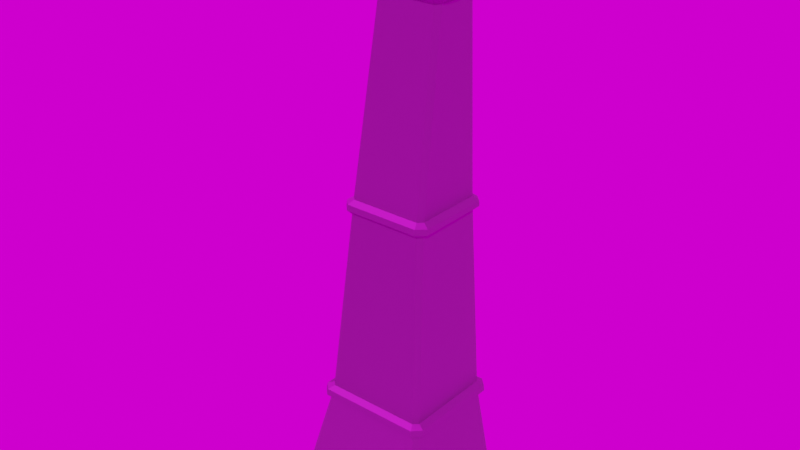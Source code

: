 # Source: Stones_Pilar_01.blend  (saved by Blender 2.92.15; exported with 4.5.12 LTS)
import bpy
from mathutils import Matrix  # noqa: F401  (used for matrix-valued properties, if any)

bpy.ops.wm.read_factory_settings(use_empty=True)
scene = bpy.context.scene
scene.name = 'Scene'

# ---- collections
col_collection = bpy.data.collections.new('Collection'); scene.collection.children.link(col_collection)

# ---- images (referenced by path relative to the original .blend; pixels are not part of the script)
import os
ASSET_DIR = os.environ.get("B2B_ASSET_DIR", "")  # directory of the original .blend (textures are referenced by path, not embedded)
HERE = os.path.dirname(os.path.abspath(__file__))  # packed textures are extracted next to this script under _unpacked/

def load_image(name, relpath, width, height, colorspace="sRGB"):
    """Load a texture the original file referenced (path relative to the .blend, or extracted next to this script)."""
    p = next((c for c in (os.path.join(HERE, relpath), os.path.join(ASSET_DIR, relpath)) if relpath and os.path.exists(c)), "")
    if p:
        img = bpy.data.images.load(p, check_existing=True)
        img.name = name
    else:  # same state as the original file: an image datablock whose file is absent (Cycles renders it pink)
        img = bpy.data.images.new(name, width, height)
        img.source = "FILE"
        img.filepath = "//" + (relpath or name)
    img.colorspace_settings.name = colorspace
    return img
img_material_base_color_png = load_image('Material_Base_Color.png', 'Material_Base_Color.png', 1024, 1024, 'sRGB')
img_untitled = load_image('Untitled', '[Normal]Stone Pilar 01.png', 1024, 1024, 'sRGB')
img_material_roughness_png = load_image('Material_Roughness.png', 'Material_Roughness.png', 1024, 1024, 'sRGB')
img_table_mountain_1_4k_hdr = load_image('table_mountain_1_4k.hdr', 'table_mountain_1_4k.hdr', 1024, 1024, 'Linear Rec.709')

# ---- materials (node trees are filled in below, after node groups)
mat_material = bpy.data.materials.new('Material')
mat_material.use_transparent_shadow = False

# ---- material node trees
mat_material.use_nodes = True; mat_material.node_tree.nodes.clear()
_N = mat_material.node_tree.nodes; _L = mat_material.node_tree.links
n0 = _N.new('ShaderNodeBsdfPrincipled'); n0.name = 'Principled BSDF'; n0.location = (120, 300)
n0.distribution = 'GGX'
n0.subsurface_method = 'BURLEY'
n0.inputs[3].default_value = 1.45
n0.inputs[27].default_value = (0.0, 0.0, 0.0, 1.0)
n0.inputs[28].default_value = 1.0
n1 = _N.new('ShaderNodeOutputMaterial'); n1.name = 'Material Output'; n1.location = (410, 300)
n2 = _N.new('ShaderNodeTexImage'); n2.name = 'Image Texture.001'; n2.location = (-469, 337)
n2.image = img_material_base_color_png
n3 = _N.new('ShaderNodeTexImage'); n3.name = 'Image Texture'; n3.location = (-518, -204)
n3.image = img_untitled
n4 = _N.new('ShaderNodeNormalMap'); n4.name = 'Normal Map'; n4.location = (-179, -178)
n4.inputs[0].default_value = 10.0
n5 = _N.new('ShaderNodeValToRGB'); n5.name = 'ColorRamp'; n5.location = (-193, 82)
while len(n5.color_ramp.elements) > 1: n5.color_ramp.elements.remove(n5.color_ramp.elements[-1])
n5.color_ramp.elements[0].position = 0.0; n5.color_ramp.elements[0].color = (0.0, 0.0, 0.0, 1.0)
_e = n5.color_ramp.elements.new(0.3636); _e.color = (1.0, 1.0, 1.0, 1.0)
n6 = _N.new('ShaderNodeTexImage'); n6.name = 'Image Texture.002'; n6.location = (-513, 66)
n6.image = img_material_roughness_png
_L.new(n0.outputs[0], n1.inputs[0])
_L.new(n3.outputs[0], n4.inputs[1])
_L.new(n4.outputs[0], n0.inputs[5])
_L.new(n2.outputs[0], n0.inputs[0])
_L.new(n6.outputs[0], n5.inputs[0])
_L.new(n5.outputs[0], n0.inputs[2])
n1.is_active_output = True

# ---- world
world_world = bpy.data.worlds.new('World'); scene.world = world_world
world_world.use_nodes = True; world_world.node_tree.nodes.clear()
_N = world_world.node_tree.nodes; _L = world_world.node_tree.links
n0 = _N.new('ShaderNodeOutputWorld'); n0.name = 'World Output'; n0.location = (300, 300)
n1 = _N.new('ShaderNodeTexEnvironment'); n1.name = 'Environment Texture'; n1.location = (-89, 290)
n1.image = img_table_mountain_1_4k_hdr
_L.new(n1.outputs[0], n0.inputs[0])
n0.is_active_output = True
world_world.color = (0.3424, 0.3405, 0.2365)
world_world.use_sun_shadow = False
world_world.sun_shadow_jitter_overblur = 0.0

# ---- meshes
me_cube_003 = bpy.data.meshes.new('Cube.003')
me_cube_003.from_pydata([(-1.458, -1.553, -1.278), (-1.553, -1.457, -1.278), (-1.553, 0.8381, -1.278), (-1.458, 0.9327, -1.278), (1.553, -1.457, -1.278), (1.458, -1.553, -1.278), (1.458, 0.9327, -1.278), (1.553, 0.8381, -1.278), (-0.5181, 0.485, 10.51), (-0.4228, 0.3883, 10.51), (-0.4228, 0.9326, 10.51), (-0.5181, 0.838, 10.51), (0.5181, 0.838, 10.51), (0.4228, 0.9326, 10.51), (0.4228, 0.3883, 10.51), (0.5181, 0.485, 10.51), (-1.02, -1.115, 0.7973), (-0.9808, -1.071, 1.083), (-1.063, -1.222, 0.9011), (-1.046, -1.202, 1.029), (-1.076, -0.975, 1.083), (-1.115, -1.019, 0.7972), (-1.208, -1.039, 1.028), (-1.225, -1.058, 0.8993), (-1.115, 0.838, 0.797), (-1.076, 0.838, 1.083), (-1.226, 0.886, 0.8933), (-1.209, 0.8858, 1.02), (-0.9808, 0.9327, 1.083), (-1.02, 0.9327, 0.7968), (-1.047, 1.049, 1.009), (-1.064, 1.049, 0.8865), (1.115, -1.019, 0.7972), (1.076, -0.975, 1.083), (1.225, -1.058, 0.8993), (1.208, -1.039, 1.028), (0.9808, -1.071, 1.083), (1.02, -1.115, 0.7973), (1.046, -1.202, 1.029), (1.063, -1.222, 0.9011), (1.02, 0.9327, 0.7968), (0.9808, 0.9327, 1.083), (1.063, 1.049, 0.8865), (1.047, 1.049, 1.009), (1.076, 0.838, 1.083), (1.115, 0.838, 0.797), (1.209, 0.8858, 1.02), (1.226, 0.886, 0.8933), (-0.7418, -0.7119, 4.774), (-0.7271, -0.6756, 5.063), (-0.7871, -0.8139, 4.877), (-0.7811, -0.7992, 4.994), (-0.8223, -0.5791, 5.063), (-0.837, -0.6154, 4.774), (-0.9443, -0.6345, 4.99), (-0.9504, -0.6495, 4.871), (-0.837, 0.838, 4.774), (-0.8223, 0.838, 5.063), (-0.9485, 0.8865, 4.876), (-0.9436, 0.8865, 4.973), (-0.727, 0.9327, 5.063), (-0.7417, 0.9327, 4.774), (-0.78, 1.049, 4.969), (-0.7849, 1.049, 4.873), (0.7417, 0.9327, 4.774), (0.727, 0.9327, 5.063), (0.7849, 1.049, 4.873), (0.78, 1.049, 4.969), (0.8223, 0.838, 5.063), (0.837, 0.838, 4.774), (0.9436, 0.8865, 4.973), (0.9485, 0.8865, 4.876), (0.837, -0.6154, 4.774), (0.8223, -0.5791, 5.063), (0.9504, -0.6495, 4.871), (0.9443, -0.6345, 4.99), (0.7271, -0.6756, 5.063), (0.7418, -0.7119, 4.774), (0.7811, -0.7992, 4.994), (0.7871, -0.8139, 4.877), (-0.5893, -0.1016, 8.785), (-0.5833, -0.04922, 9.082), (-0.6278, -0.1893, 8.902), (-0.6204, -0.1647, 9.011), (-0.6809, 0.04978, 9.082), (-0.6845, -0.005042, 8.785), (-0.7842, -0.0003549, 9.002), (-0.7916, -0.02636, 8.89), (-0.6845, 0.838, 8.785), (-0.6808, 0.8475, 9.083), (-0.7921, 0.8866, 8.878), (-0.7841, 0.8866, 8.994), (-0.5832, 0.9444, 9.083), (-0.5892, 0.9326, 8.785), (-0.6202, 1.049, 8.99), (-0.6283, 1.049, 8.873), (0.5892, 0.9326, 8.785), (0.5832, 0.9444, 9.083), (0.6283, 1.049, 8.873), (0.6202, 1.049, 8.99), (0.6808, 0.8475, 9.083), (0.6845, 0.838, 8.785), (0.7841, 0.8866, 8.994), (0.7921, 0.8866, 8.878), (0.6845, -0.005042, 8.785), (0.6809, 0.04978, 9.082), (0.7916, -0.02636, 8.89), (0.7842, -0.0003548, 9.002), (0.5833, -0.04922, 9.082), (0.5893, -0.1016, 8.785), (0.6204, -0.1647, 9.011), (0.6278, -0.1893, 8.902), (-0.5588, -0.006419, 9.172), (-0.654, 0.09023, 9.172), (0.5588, -0.006419, 9.172), (-0.654, 0.838, 9.172), (-0.5587, 0.9326, 9.173), (0.5587, 0.9326, 9.173), (0.654, 0.838, 9.172), (0.654, 0.09023, 9.172), (-0.5981, 0.1101, 9.098), (-0.5981, 0.8025, 9.099), (-0.5116, 0.8883, 9.099), (0.5116, 0.8883, 9.099), (0.5981, 0.8025, 9.099), (0.5981, 0.1101, 9.098), (-0.5117, 0.02247, 9.098), (0.5117, 0.02247, 9.098), (-0.5036, 0.03479, 9.137), (0.5036, 0.03479, 9.137), (-0.589, 0.1215, 9.138), (-0.589, 0.7989, 9.138), (-0.5035, 0.8838, 9.138), (0.5035, 0.8838, 9.138), (0.589, 0.7989, 9.138), (0.589, 0.1215, 9.138)], [], [(1, 21, 24, 2), (33, 72, 77, 36), (37, 5, 4, 32), (61, 28, 25, 56), (25, 20, 53, 56), (5, 37, 16, 0), (109, 76, 73, 104), (41, 28, 61, 64), (69, 44, 41, 64), (57, 88, 93, 60), (12, 13, 10, 11, 8, 9, 14, 15), (122, 92, 89, 121), (57, 52, 85, 88), (101, 68, 65, 96), (115, 113, 8, 11), (117, 13, 12, 118), (127, 108, 105, 125), (17, 48, 53, 20), (3, 29, 40, 6), (49, 80, 85, 52), (7, 45, 32, 4), (17, 36, 77, 48), (29, 3, 2, 24), (33, 44, 69, 72), (45, 7, 6, 40), (65, 60, 93, 96), (73, 68, 101, 104), (112, 9, 8, 113), (49, 76, 109, 80), (119, 118, 12, 15), (112, 114, 14, 9), (117, 116, 10, 13), (2, 3, 6, 7, 4, 5, 0, 1), (17, 20, 22, 19), (19, 22, 23, 18), (18, 23, 21, 16), (25, 28, 30, 27), (27, 30, 31, 26), (26, 31, 29, 24), (41, 44, 46, 43), (43, 46, 47, 42), (42, 47, 45, 40), (33, 36, 38, 35), (35, 38, 39, 34), (34, 39, 37, 32), (49, 52, 54, 51), (51, 54, 55, 50), (50, 55, 53, 48), (57, 60, 62, 59), (59, 62, 63, 58), (58, 63, 61, 56), (73, 76, 78, 75), (75, 78, 79, 74), (74, 79, 77, 72), (65, 68, 70, 67), (67, 70, 71, 66), (66, 71, 69, 64), (89, 92, 94, 91), (91, 94, 95, 90), (90, 95, 93, 88), (97, 100, 102, 99), (99, 102, 103, 98), (98, 103, 101, 96), (105, 108, 110, 107), (107, 110, 111, 106), (106, 111, 109, 104), (81, 84, 86, 83), (83, 86, 87, 82), (82, 87, 85, 80), (20, 25, 27, 22), (22, 27, 26, 23), (23, 26, 24, 21), (36, 17, 19, 38), (38, 19, 18, 39), (39, 18, 16, 37), (52, 57, 59, 54), (54, 59, 58, 55), (55, 58, 56, 53), (76, 49, 51, 78), (78, 51, 50, 79), (79, 50, 48, 77), (28, 41, 43, 30), (30, 43, 42, 31), (31, 42, 40, 29), (60, 65, 67, 62), (62, 67, 66, 63), (63, 66, 64, 61), (44, 33, 35, 46), (46, 35, 34, 47), (47, 34, 32, 45), (68, 73, 75, 70), (70, 75, 74, 71), (71, 74, 72, 69), (84, 89, 91, 86), (86, 91, 90, 87), (87, 90, 88, 85), (108, 81, 83, 110), (110, 83, 82, 111), (111, 82, 80, 109), (92, 97, 99, 94), (94, 99, 98, 95), (95, 98, 96, 93), (100, 105, 107, 102), (102, 107, 106, 103), (103, 106, 104, 101), (0, 16, 21, 1), (133, 132, 116, 117), (128, 129, 114, 112), (135, 134, 118, 119), (128, 112, 113, 130), (14, 114, 119, 15), (133, 117, 118, 134), (131, 130, 113, 115), (10, 116, 115, 11), (89, 84, 120, 121), (97, 123, 124, 100), (81, 126, 120, 84), (105, 100, 124, 125), (81, 108, 127, 126), (97, 92, 122, 123), (129, 127, 125, 135), (132, 122, 121, 131), (116, 132, 131, 115), (114, 129, 135, 119), (121, 120, 130, 131), (123, 133, 134, 124), (126, 128, 130, 120), (125, 124, 134, 135), (126, 127, 129, 128), (123, 122, 132, 133)])
_uv = me_cube_003.uv_layers.new(name='UVMap')
_uv.uv.foreach_set('vector', [0.3836, 0.009456, 0.3822, 0.2, 0.2299, 0.2, 0.2285, 0.009456, 0.6469, 0.2258, 0.6487, 0.5513, 0.6247, 0.5513, 0.6279, 0.2258, 0.6282, 0.2, 0.6313, 0.009456, 0.6454, 0.009456, 0.6468, 0.2, 0.2101, 0.5513, 0.2128, 0.2258, 0.23, 0.2258, 0.2318, 0.5513, 0.23, 0.2258, 0.3821, 0.2258, 0.3803, 0.5513, 0.2318, 0.5513, 0.6313, 0.009456, 0.6282, 0.2, 0.4009, 0.2, 0.3978, 0.009456, 0.6216, 0.8628, 0.6245, 0.5752, 0.649, 0.5752, 0.6546, 0.8628, 0.02139, 0.2258, 0.2128, 0.2258, 0.2101, 0.5513, 0.02405, 0.5513, 0.01206, 0.5513, 0.01206, 0.2258, 0.02139, 0.2258, 0.02405, 0.5513, 0.2321, 0.5752, 0.2376, 0.8628, 0.2075, 0.8628, 0.2099, 0.5752, 0.9847, 0.9438, 0.9695, 0.9763, 0.8349, 0.9763, 0.8197, 0.9438, 0.8197, 0.8225, 0.8349, 0.7893, 0.9695, 0.7893, 0.9847, 0.8225, 0.2068, 0.8886, 0.207, 0.8846, 0.239, 0.8846, 0.2395, 0.8886, 0.2321, 0.5752, 0.38, 0.5752, 0.3743, 0.8628, 0.2376, 0.8628, 0.01206, 0.8628, 0.01206, 0.5752, 0.02424, 0.5752, 0.02669, 0.8628, 0.2399, 0.8925, 0.372, 0.8925, 0.3603, 0.9926, 0.2513, 0.9926, 0.02751, 0.8925, 0.03137, 0.9926, 0.01206, 0.9926, 0.01206, 0.8925, 0.6208, 0.8885, 0.621, 0.8846, 0.656, 0.8846, 0.6565, 0.8885, 0.4012, 0.2258, 0.4044, 0.5513, 0.3803, 0.5513, 0.3821, 0.2258, 0.2156, 0.009456, 0.213, 0.2, 0.02111, 0.2, 0.01851, 0.009456, 0.4046, 0.5752, 0.4075, 0.8628, 0.3743, 0.8628, 0.38, 0.5752, 0.7989, 0.009456, 0.7975, 0.2, 0.6468, 0.2, 0.6454, 0.009456, 0.4012, 0.2258, 0.6279, 0.2258, 0.6247, 0.5513, 0.4044, 0.5513, 0.213, 0.2, 0.2156, 0.009456, 0.2285, 0.009456, 0.2299, 0.2, 0.6469, 0.2258, 0.7973, 0.2258, 0.7956, 0.5513, 0.6487, 0.5513, 0.01206, 0.2, 0.01206, 0.009456, 0.01851, 0.009456, 0.02111, 0.2, 0.02424, 0.5752, 0.2099, 0.5752, 0.2075, 0.8628, 0.02669, 0.8628, 0.649, 0.5752, 0.7953, 0.5752, 0.7899, 0.8628, 0.6546, 0.8628, 0.4085, 0.8925, 0.413, 0.9926, 0.3603, 0.9926, 0.372, 0.8925, 0.4046, 0.5752, 0.6245, 0.5752, 0.6216, 0.8628, 0.4075, 0.8628, 0.6569, 0.8925, 0.7876, 0.8925, 0.7763, 0.9926, 0.6685, 0.9926, 0.4085, 0.8925, 0.6206, 0.8925, 0.6161, 0.9926, 0.413, 0.9926, 0.02751, 0.8925, 0.2066, 0.8925, 0.2028, 0.9926, 0.03137, 0.9926, 0.8257, 0.7639, 0.8191, 0.7569, 0.8191, 0.5422, 0.8257, 0.5352, 0.9839, 0.5352, 0.9905, 0.5422, 0.9905, 0.7569, 0.9839, 0.7639, 0.4012, 0.2258, 0.3821, 0.2258, 0.3824, 0.2184, 0.4003, 0.2184, 0.4003, 0.2184, 0.3824, 0.2184, 0.3824, 0.2075, 0.4003, 0.2075, 0.4003, 0.2075, 0.3824, 0.2075, 0.3822, 0.2, 0.4009, 0.2, 0.23, 0.2258, 0.2128, 0.2258, 0.214, 0.2184, 0.2306, 0.2184, 0.2306, 0.2184, 0.214, 0.2184, 0.214, 0.2077, 0.2305, 0.2076, 0.2305, 0.2076, 0.214, 0.2077, 0.213, 0.2, 0.2299, 0.2, 0.02139, 0.2258, 0.01206, 0.2258, 0.01146, 0.2184, 0.02041, 0.2184, 0.02041, 0.2184, 0.01146, 0.2184, 0.01147, 0.2077, 0.0204, 0.2077, 0.0204, 0.2077, 0.01147, 0.2077, 0.01206, 0.2, 0.02111, 0.2, 0.6469, 0.2258, 0.6279, 0.2258, 0.6288, 0.2184, 0.6466, 0.2184, 0.6466, 0.2184, 0.6288, 0.2184, 0.6288, 0.2075, 0.6466, 0.2075, 0.6466, 0.2075, 0.6288, 0.2075, 0.6282, 0.2, 0.6468, 0.2, 0.4046, 0.5752, 0.38, 0.5752, 0.3794, 0.5687, 0.4039, 0.5687, 0.4039, 0.5687, 0.3794, 0.5687, 0.3796, 0.5588, 0.4038, 0.5588, 0.4038, 0.5588, 0.3796, 0.5588, 0.3803, 0.5513, 0.4044, 0.5513, 0.2321, 0.5752, 0.2099, 0.5752, 0.2101, 0.5678, 0.232, 0.5678, 0.232, 0.5678, 0.2101, 0.5678, 0.2102, 0.5598, 0.2319, 0.5598, 0.2319, 0.5598, 0.2102, 0.5598, 0.2101, 0.5513, 0.2318, 0.5513, 0.649, 0.5752, 0.6245, 0.5752, 0.6252, 0.5687, 0.6496, 0.5687, 0.6496, 0.5687, 0.6252, 0.5687, 0.6253, 0.5588, 0.6494, 0.5588, 0.6494, 0.5588, 0.6253, 0.5588, 0.6247, 0.5513, 0.6487, 0.5513, 0.02424, 0.5752, 0.01206, 0.5752, 0.01197, 0.5678, 0.02405, 0.5678, 0.02405, 0.5678, 0.01197, 0.5678, 0.01197, 0.5598, 0.02399, 0.5598, 0.02399, 0.5598, 0.01197, 0.5598, 0.01206, 0.5513, 0.02405, 0.5513, 0.239, 0.8846, 0.207, 0.8846, 0.2063, 0.8783, 0.2379, 0.8783, 0.2379, 0.8783, 0.2063, 0.8783, 0.2066, 0.8693, 0.2373, 0.8693, 0.2373, 0.8693, 0.2066, 0.8693, 0.2075, 0.8628, 0.2376, 0.8628, 0.0272, 0.8846, 0.01206, 0.8846, 0.01249, 0.8783, 0.02762, 0.8783, 0.02762, 0.8783, 0.01249, 0.8783, 0.01247, 0.8693, 0.02736, 0.8693, 0.02736, 0.8693, 0.01247, 0.8693, 0.01206, 0.8628, 0.02669, 0.8628, 0.656, 0.8846, 0.621, 0.8846, 0.6213, 0.8785, 0.6569, 0.8784, 0.6569, 0.8784, 0.6213, 0.8785, 0.6216, 0.8694, 0.6561, 0.8693, 0.6561, 0.8693, 0.6216, 0.8694, 0.6216, 0.8628, 0.6546, 0.8628, 0.4081, 0.8846, 0.3729, 0.8846, 0.372, 0.8784, 0.4078, 0.8785, 0.4078, 0.8785, 0.372, 0.8784, 0.3728, 0.8693, 0.4075, 0.8694, 0.4075, 0.8694, 0.3728, 0.8693, 0.3743, 0.8628, 0.4075, 0.8628, 0.3821, 0.2258, 0.23, 0.2258, 0.2306, 0.2184, 0.3824, 0.2184, 0.3824, 0.2184, 0.2306, 0.2184, 0.2305, 0.2076, 0.3824, 0.2075, 0.3824, 0.2075, 0.2305, 0.2076, 0.2299, 0.2, 0.3822, 0.2, 0.6279, 0.2258, 0.4012, 0.2258, 0.4003, 0.2184, 0.6288, 0.2184, 0.6288, 0.2184, 0.4003, 0.2184, 0.4003, 0.2075, 0.6288, 0.2075, 0.6288, 0.2075, 0.4003, 0.2075, 0.4009, 0.2, 0.6282, 0.2, 0.38, 0.5752, 0.2321, 0.5752, 0.232, 0.5678, 0.3794, 0.5687, 0.3794, 0.5687, 0.232, 0.5678, 0.2319, 0.5598, 0.3796, 0.5588, 0.3796, 0.5588, 0.2319, 0.5598, 0.2318, 0.5513, 0.3803, 0.5513, 0.6245, 0.5752, 0.4046, 0.5752, 0.4039, 0.5687, 0.6252, 0.5687, 0.6252, 0.5687, 0.4039, 0.5687, 0.4038, 0.5588, 0.6253, 0.5588, 0.6253, 0.5588, 0.4038, 0.5588, 0.4044, 0.5513, 0.6247, 0.5513, 0.2128, 0.2258, 0.02139, 0.2258, 0.02041, 0.2184, 0.214, 0.2184, 0.214, 0.2184, 0.02041, 0.2184, 0.0204, 0.2077, 0.214, 0.2077, 0.214, 0.2077, 0.0204, 0.2077, 0.02111, 0.2, 0.213, 0.2, 0.2099, 0.5752, 0.02424, 0.5752, 0.02405, 0.5678, 0.2101, 0.5678, 0.2101, 0.5678, 0.02405, 0.5678, 0.02399, 0.5598, 0.2102, 0.5598, 0.2102, 0.5598, 0.02399, 0.5598, 0.02405, 0.5513, 0.2101, 0.5513, 0.7973, 0.2258, 0.6469, 0.2258, 0.6466, 0.2184, 0.7974, 0.2184, 0.7974, 0.2184, 0.6466, 0.2184, 0.6466, 0.2075, 0.7974, 0.2076, 0.7974, 0.2076, 0.6466, 0.2075, 0.6468, 0.2, 0.7975, 0.2, 0.7953, 0.5752, 0.649, 0.5752, 0.6496, 0.5687, 0.7955, 0.5678, 0.7955, 0.5678, 0.6496, 0.5687, 0.6494, 0.5588, 0.7956, 0.5598, 0.7956, 0.5598, 0.6494, 0.5588, 0.6487, 0.5513, 0.7956, 0.5513, 0.3729, 0.8846, 0.239, 0.8846, 0.2379, 0.8783, 0.372, 0.8784, 0.372, 0.8784, 0.2379, 0.8783, 0.2373, 0.8693, 0.3728, 0.8693, 0.3728, 0.8693, 0.2373, 0.8693, 0.2376, 0.8628, 0.3743, 0.8628, 0.621, 0.8846, 0.4081, 0.8846, 0.4078, 0.8785, 0.6213, 0.8785, 0.6213, 0.8785, 0.4078, 0.8785, 0.4075, 0.8694, 0.6216, 0.8694, 0.6216, 0.8694, 0.4075, 0.8694, 0.4075, 0.8628, 0.6216, 0.8628, 0.207, 0.8846, 0.0272, 0.8846, 0.02762, 0.8783, 0.2063, 0.8783, 0.2063, 0.8783, 0.02762, 0.8783, 0.02736, 0.8693, 0.2066, 0.8693, 0.2066, 0.8693, 0.02736, 0.8693, 0.02669, 0.8628, 0.2075, 0.8628, 0.7884, 0.8846, 0.656, 0.8846, 0.6569, 0.8784, 0.7892, 0.8783, 0.7892, 0.8783, 0.6569, 0.8784, 0.6561, 0.8693, 0.7897, 0.8693, 0.7897, 0.8693, 0.6561, 0.8693, 0.6546, 0.8628, 0.7899, 0.8628, 0.3978, 0.009456, 0.4009, 0.2, 0.3822, 0.2, 0.3836, 0.009456, 0.02743, 0.8905, 0.2067, 0.8905, 0.2066, 0.8925, 0.02751, 0.8925, 0.4084, 0.8905, 0.6207, 0.8905, 0.6206, 0.8925, 0.4085, 0.8925, 0.6567, 0.8905, 0.7878, 0.8905, 0.7876, 0.8925, 0.6569, 0.8925, 0.4084, 0.8905, 0.4085, 0.8925, 0.372, 0.8925, 0.3722, 0.8905, 0.6161, 0.9926, 0.6206, 0.8925, 0.6569, 0.8925, 0.6685, 0.9926, 0.02743, 0.8905, 0.02751, 0.8925, 0.01206, 0.8925, 0.01206, 0.8905, 0.2397, 0.8905, 0.3722, 0.8905, 0.372, 0.8925, 0.2399, 0.8925, 0.2028, 0.9926, 0.2066, 0.8925, 0.2399, 0.8925, 0.2513, 0.9926, 0.239, 0.8846, 0.3729, 0.8846, 0.3724, 0.8885, 0.2395, 0.8886, 0.0272, 0.8846, 0.02735, 0.8886, 0.01206, 0.8886, 0.01206, 0.8846, 0.4081, 0.8846, 0.4083, 0.8885, 0.3724, 0.8885, 0.3729, 0.8846, 0.656, 0.8846, 0.7884, 0.8846, 0.788, 0.8886, 0.6565, 0.8885, 0.4081, 0.8846, 0.621, 0.8846, 0.6208, 0.8885, 0.4083, 0.8885, 0.0272, 0.8846, 0.207, 0.8846, 0.2068, 0.8886, 0.02735, 0.8886, 0.6207, 0.8905, 0.6208, 0.8885, 0.6565, 0.8885, 0.6567, 0.8905, 0.2067, 0.8905, 0.2068, 0.8886, 0.2395, 0.8886, 0.2397, 0.8905, 0.2066, 0.8925, 0.2067, 0.8905, 0.2397, 0.8905, 0.2399, 0.8925, 0.6206, 0.8925, 0.6207, 0.8905, 0.6567, 0.8905, 0.6569, 0.8925, 0.2395, 0.8886, 0.3724, 0.8885, 0.3722, 0.8905, 0.2397, 0.8905, 0.02735, 0.8886, 0.02743, 0.8905, 0.01206, 0.8905, 0.01206, 0.8886, 0.4083, 0.8885, 0.4084, 0.8905, 0.3722, 0.8905, 0.3724, 0.8885, 0.6565, 0.8885, 0.788, 0.8886, 0.7878, 0.8905, 0.6567, 0.8905, 0.4083, 0.8885, 0.6208, 0.8885, 0.6207, 0.8905, 0.4084, 0.8905, 0.02735, 0.8886, 0.2068, 0.8886, 0.2067, 0.8905, 0.02743, 0.8905])
me_cube_003.materials.append(mat_material)
me_cube_003.use_remesh_fix_poles = True
me_cube_003.use_remesh_preserve_attributes = False
me_cube_003.use_mirror_vertex_groups = False
me_cube_003.update()
me_cube_003.normals_split_custom_set([tuple(v) for v in zip(*[iter([-0.9785, 5.417e-08, 0.2064, -0.9785, 5.417e-08, 0.2064, -0.9785, 5.417e-08, 0.2064, -0.9785, 5.417e-08, 0.2064, 0.7066, -0.6984, 0.1138, 0.7066, -0.6984, 0.1138, 0.7066, -0.6984, 0.1138, 0.7066, -0.6984, 0.1138, 0.6813, -0.674, 0.2858, 0.6813, -0.674, 0.2858, 0.6813, -0.674, 0.2858, 0.6813, -0.674, 0.2858, -0.7037, 0.709, 0.04559, -0.7037, 0.709, 0.04559, -0.7037, 0.709, 0.04559, -0.7037, 0.709, 0.04559, -0.9979, 1.484e-08, 0.06465, -0.9979, 1.484e-08, 0.06465, -0.9979, 1.484e-08, 0.06465, -0.9979, 1.484e-08, 0.06465, 0.0, -0.9785, 0.2064, 0.0, -0.9785, 0.2064, 0.0, -0.9785, 0.2064, 0.0, -0.9785, 0.2064, 0.7053, -0.6962, 0.1335, 0.7053, -0.6962, 0.1335, 0.7053, -0.6962, 0.1335, 0.7053, -0.6962, 0.1335, 0.0, 1.0, 6.713e-06, 0.0, 1.0, 6.713e-06, 0.0, 1.0, 6.713e-06, 0.0, 1.0, 6.713e-06, 0.7037, 0.709, 0.04559, 0.7037, 0.709, 0.04559, 0.7037, 0.709, 0.04559, 0.7037, 0.709, 0.04559, -0.7044, 0.7093, 0.02608, -0.7044, 0.7093, 0.02608, -0.7044, 0.7093, 0.02608, -0.7044, 0.7093, 0.02608, 0.0, 0.0, 1.0, 0.0, 0.0, 1.0, 0.0, 0.0, 1.0, 0.0, 0.0, 1.0, 0.0, 0.0, 1.0, 0.0, 0.0, 1.0, 0.0, 0.0, 1.0, 0.0, 0.0, 1.0, -0.1244, 0.1236, 0.9845, -0.1244, 0.1236, 0.9845, -0.1244, 0.1236, 0.9845, -0.1244, 0.1236, 0.9845, -0.9993, -1.731e-08, 0.03701, -0.9993, -1.731e-08, 0.03701, -0.9993, -1.731e-08, 0.03701, -0.9993, -1.731e-08, 0.03701, 0.7044, 0.7093, 0.02608, 0.7044, 0.7093, 0.02608, 0.7044, 0.7093, 0.02608, 0.7044, 0.7093, 0.02608, -0.9949, 2.407e-07, 0.1007, -0.9949, 2.407e-07, 0.1007, -0.9949, 2.407e-07, 0.1007, -0.9949, 2.407e-07, 0.1007, 0.703, 0.7077, 0.07117, 0.703, 0.7077, 0.07117, 0.703, 0.7077, 0.07117, 0.703, 0.7077, 0.07117, 0.1112, -0.1118, 0.9875, 0.1112, -0.1118, 0.9875, 0.1112, -0.1118, 0.9875, 0.1112, -0.1118, 0.9875, -0.7066, -0.6984, 0.1138, -0.7066, -0.6984, 0.1138, -0.7066, -0.6984, 0.1138, -0.7066, -0.6984, 0.1138, 0.0, 1.0, 2.065e-05, 0.0, 1.0, 2.065e-05, 0.0, 1.0, 2.065e-05, 0.0, 1.0, 2.065e-05, -0.7053, -0.6962, 0.1335, -0.7053, -0.6962, 0.1335, -0.7053, -0.6962, 0.1335, -0.7053, -0.6962, 0.1335, 0.9785, 0.0, 0.2064, 0.9785, 0.0, 0.2064, 0.9785, 0.0, 0.2064, 0.9785, 0.0, 0.2064, 0.0, -0.9953, 0.09696, 0.0, -0.9953, 0.09696, 0.0, -0.9953, 0.09696, 0.0, -0.9953, 0.09696, -0.6966, 0.7023, 0.1469, -0.6966, 0.7023, 0.1469, -0.6966, 0.7023, 0.1469, -0.6966, 0.7023, 0.1469, 0.9979, 5.432e-08, 0.06465, 0.9979, 5.432e-08, 0.06465, 0.9979, 5.432e-08, 0.06465, 0.9979, 5.432e-08, 0.06465, 0.6966, 0.7023, 0.1469, 0.6966, 0.7023, 0.1469, 0.6966, 0.7023, 0.1469, 0.6966, 0.7023, 0.1469, 0.0, 1.0, 3.796e-06, 0.0, 1.0, 3.796e-06, 0.0, 1.0, 3.796e-06, 0.0, 1.0, 3.796e-06, 0.9993, -1.729e-08, 0.037, 0.9993, -1.729e-08, 0.037, 0.9993, -1.729e-08, 0.037, 0.9993, -1.729e-08, 0.037, -0.686, -0.6763, 0.2683, -0.686, -0.6763, 0.2683, -0.686, -0.6763, 0.2683, -0.686, -0.6763, 0.2683, 0.0, -0.9883, 0.1524, 0.0, -0.9883, 0.1524, 0.0, -0.9883, 0.1524, 0.0, -0.9883, 0.1524, 0.9949, 2.407e-07, 0.1007, 0.9949, 2.407e-07, 0.1007, 0.9949, 2.407e-07, 0.1007, 0.9949, 2.407e-07, 0.1007, 1.636e-07, -0.9594, 0.282, 1.636e-07, -0.9594, 0.282, 1.636e-07, -0.9594, 0.282, 1.636e-07, -0.9594, 0.282, 0.0, 1.0, 9.636e-06, 0.0, 1.0, 9.636e-06, 0.0, 1.0, 9.636e-06, 0.0, 1.0, 9.636e-06, 0.0, 0.0, -1.0, 0.0, 0.0, -1.0, 0.0, 0.0, -1.0, 0.0, 0.0, -1.0, 0.0, 0.0, -1.0, 0.0, 0.0, -1.0, 0.0, 0.0, -1.0, 0.0, 0.0, -1.0, -0.3316, -0.3995, 0.8547, -0.4053, -0.3253, 0.8544, -0.2935, -0.2822, 0.9133, -0.2873, -0.2886, 0.9133, -0.6897, -0.6824, 0.2421, -0.6896, -0.6825, 0.2422, -0.7019, -0.6949, 0.1561, -0.7018, -0.695, 0.1561, -0.5114, -0.5185, -0.6853, -0.5179, -0.5121, -0.6852, -0.6061, -0.534, -0.5895, -0.5309, -0.6089, -0.5894, -0.3927, 0.3978, 0.8292, -0.3488, 0.439, 0.828, -0.3305, 0.3726, 0.8671, -0.3348, 0.3692, 0.867, -0.7002, 0.7035, 0.1218, -0.7002, 0.7035, 0.1218, -0.7046, 0.706, 0.07113, -0.7046, 0.706, 0.07111, -0.4759, 0.4523, -0.7543, -0.4723, 0.4563, -0.7541, -0.4905, 0.5116, -0.7055, -0.5344, 0.4673, -0.7043, 0.3488, 0.439, 0.828, 0.3927, 0.3978, 0.8292, 0.3348, 0.3692, 0.867, 0.3305, 0.3726, 0.8671, 0.7002, 0.7035, 0.1218, 0.7002, 0.7035, 0.1218, 0.7046, 0.706, 0.07111, 0.7046, 0.706, 0.07113, 0.4723, 0.4563, -0.7541, 0.4759, 0.4523, -0.7543, 0.5344, 0.4673, -0.7043, 0.4905, 0.5116, -0.7055, 0.4056, -0.3248, 0.8544, 0.3309, -0.3998, 0.8547, 0.2873, -0.2886, 0.9133, 0.2935, -0.2822, 0.9133, 0.6896, -0.6825, 0.2422, 0.6897, -0.6824, 0.2421, 0.7018, -0.695, 0.1561, 0.7019, -0.6949, 0.1561, 0.5179, -0.5121, -0.6852, 0.5114, -0.5185, -0.6853, 0.5309, -0.6089, -0.5894, 0.6061, -0.534, -0.5895, -0.3456, -0.3257, 0.88, -0.3425, -0.3285, 0.8802, -0.3522, -0.3377, 0.8729, -0.3543, -0.3355, 0.8729, -0.707, -0.6972, 0.1187, -0.707, -0.6972, 0.1187, -0.7061, -0.6963, 0.1286, -0.7061, -0.6963, 0.1286, -0.481, -0.492, -0.7256, -0.4788, -0.4941, -0.7257, -0.4705, -0.487, -0.7358, -0.4734, -0.4839, -0.7361, -0.4309, 0.4404, 0.7876, -0.4267, 0.4446, 0.7876, -0.4236, 0.4372, 0.7933, -0.4236, 0.4372, 0.7933, -0.7045, 0.7088, 0.03587, -0.7045, 0.7088, 0.03587, -0.7045, 0.7088, 0.03587, -0.7045, 0.7088, 0.03587, -0.473, 0.4662, -0.7477, -0.473, 0.4662, -0.7477, -0.4757, 0.4731, -0.7415, -0.4799, 0.469, -0.7414, 0.3425, -0.3285, 0.8802, 0.3456, -0.3257, 0.88, 0.3543, -0.3354, 0.8729, 0.3521, -0.3377, 0.8729, 0.707, -0.6972, 0.1187, 0.707, -0.6972, 0.1187, 0.7061, -0.6964, 0.1286, 0.7061, -0.6963, 0.1286, 0.4788, -0.4941, -0.7257, 0.481, -0.492, -0.7256, 0.4734, -0.4839, -0.7361, 0.4705, -0.487, -0.7358, 0.4267, 0.4446, 0.7876, 0.4308, 0.4404, 0.7877, 0.4236, 0.4372, 0.7933, 0.4236, 0.4372, 0.7933, 0.7045, 0.7088, 0.03587, 0.7045, 0.7088, 0.03587, 0.7045, 0.7088, 0.03587, 0.7045, 0.7088, 0.03587, 0.473, 0.4662, -0.7477, 0.473, 0.4662, -0.7477, 0.4799, 0.469, -0.7414, 0.4757, 0.4731, -0.7415, -0.4404, 0.4594, 0.7714, -0.4473, 0.4522, 0.7716, -0.4648, 0.4721, 0.7491, -0.4595, 0.477, 0.7492, -0.7038, 0.7094, 0.03731, -0.7038, 0.7094, 0.03732, -0.703, 0.7086, 0.06001, -0.703, 0.7086, 0.06001, -0.448, 0.4383, -0.7792, -0.4528, 0.4331, -0.7793, -0.4348, 0.4133, -0.8001, -0.4275, 0.42, -0.8005, 0.4473, 0.4522, 0.7716, 0.4404, 0.4594, 0.7714, 0.4595, 0.477, 0.7492, 0.4648, 0.4721, 0.7491, 0.7038, 0.7094, 0.03732, 0.7038, 0.7094, 0.03731, 0.703, 0.7086, 0.06001, 0.703, 0.7086, 0.06001, 0.4528, 0.4331, -0.7793, 0.448, 0.4383, -0.7792, 0.4275, 0.42, -0.8005, 0.4348, 0.4133, -0.8001, 0.3246, -0.3175, 0.8909, 0.3484, -0.2972, 0.889, 0.4089, -0.3623, 0.8376, 0.3938, -0.3789, 0.8375, 0.703, -0.6908, 0.169, 0.7031, -0.6907, 0.1689, 0.6932, -0.6808, 0.2368, 0.6933, -0.6806, 0.2369, 0.5142, -0.5546, -0.6543, 0.5295, -0.541, -0.6534, 0.4802, -0.4849, -0.731, 0.461, -0.5075, -0.728, -0.3484, -0.2972, 0.889, -0.3246, -0.3175, 0.8909, -0.3938, -0.3789, 0.8375, -0.4089, -0.3623, 0.8376, -0.7031, -0.6907, 0.169, -0.703, -0.6908, 0.169, -0.6933, -0.6806, 0.2369, -0.6932, -0.6808, 0.2368, -0.5295, -0.5409, -0.6534, -0.5142, -0.5546, -0.6543, -0.461, -0.5075, -0.728, -0.4802, -0.4849, -0.731, -0.5315, -0.02559, 0.8466, -0.5293, 0.04624, 0.8472, -0.4408, 0.005503, 0.8976, -0.4414, -0.0007364, 0.8973, -0.9851, 4.399e-05, 0.1717, -0.9851, 8.127e-05, 0.1717, -0.9949, -4.514e-05, 0.1008, -0.9949, -1.664e-05, 0.1008, -0.6944, -0.005567, -0.7196, -0.6947, 0.002491, -0.7193, -0.7621, 0.04284, -0.646, -0.7619, -0.05001, -0.6458, 0.02209, -0.4809, 0.8765, -0.02208, -0.4809, 0.8765, -0.002009, -0.4086, 0.9127, 0.002008, -0.4086, 0.9127, 2.694e-05, -0.9836, 0.1801, -2.591e-05, -0.9836, 0.1801, 2.358e-05, -0.9921, 0.1254, -2.258e-05, -0.9921, 0.1254, 0.003229, -0.7167, -0.6974, -0.003228, -0.7167, -0.6974, -0.03701, -0.7677, -0.6398, 0.037, -0.7677, -0.6398, -0.5729, -0.0006508, 0.8196, -0.5733, 0.01077, 0.8193, -0.5596, 0.005509, 0.8287, -0.5598, 0.004885, 0.8286, -0.9985, 0.0008635, 0.054, -0.9985, 0.0008639, 0.054, -0.9989, 0.0008423, 0.0476, -0.9989, 0.0008429, 0.0476, -0.6642, 0.001588, -0.7475, -0.6642, 0.002338, -0.7475, -0.6763, 0.007523, -0.7366, -0.6758, -0.005832, -0.7371, -0.005662, -0.4374, 0.8992, 0.005659, -0.4374, 0.8992, 0.004089, -0.475, 0.88, -0.004088, -0.475, 0.88, 4.811e-06, -0.9939, 0.1107, -5.371e-06, -0.9939, 0.1107, 5.322e-06, -0.9904, 0.1385, -5.871e-06, -0.9904, 0.1385, -0.004553, -0.7004, -0.7138, 0.004552, -0.7004, -0.7138, 0.006275, -0.6695, -0.7428, -0.006273, -0.6695, -0.7428, 5.324e-08, 0.5406, 0.8413, 5.324e-08, 0.5406, 0.8413, 5.324e-08, 0.5406, 0.8413, 5.324e-08, 0.5406, 0.8413, 5.636e-11, 1.0, 0.001035, 5.636e-11, 1.0, 0.001035, 5.636e-11, 1.0, 0.001035, 5.636e-11, 1.0, 0.001035, 0.0, 0.6109, -0.7917, 0.0, 0.6109, -0.7917, 0.0, 0.6109, -0.7917, 0.0, 0.6109, -0.7917, 0.0, 0.627, 0.7791, 0.0, 0.627, 0.7791, 0.0, 0.627, 0.7791, 0.0, 0.627, 0.7791, 0.0, 1.0, 9.488e-06, 0.0, 1.0, 9.488e-06, 0.0, 1.0, 9.488e-06, 0.0, 1.0, 9.488e-06, 0.0, 0.6462, -0.7632, 0.0, 0.6462, -0.7632, 0.0, 0.6462, -0.7632, 0.0, 0.6462, -0.7632, 0.5293, 0.04625, 0.8472, 0.5315, -0.0256, 0.8466, 0.4414, -0.000738, 0.8973, 0.4408, 0.005507, 0.8976, 0.9851, 8.674e-05, 0.1717, 0.9851, 4.514e-05, 0.1717, 0.9949, -1.553e-05, 0.1008, 0.9949, -3.971e-05, 0.1008, 0.6947, 0.002498, -0.7193, 0.6944, -0.005567, -0.7196, 0.7619, -0.05002, -0.6458, 0.7621, 0.04282, -0.646, 0.5733, 0.01077, 0.8193, 0.5729, -0.0006498, 0.8196, 0.5598, 0.004885, 0.8286, 0.5596, 0.005508, 0.8287, 0.9985, 0.0008614, 0.05405, 0.9985, 0.0008611, 0.05405, 0.9989, 0.0008431, 0.0476, 0.9989, 0.0008424, 0.0476, 0.6642, 0.002338, -0.7475, 0.6642, 0.001588, -0.7475, 0.6758, -0.005832, -0.7371, 0.6763, 0.007522, -0.7366, -0.5834, 0.008456, 0.8122, -0.5826, -0.002237, 0.8128, -0.6219, -0.0005628, 0.7831, -0.6215, 0.007113, 0.7834, -0.9987, 0.0003956, 0.05148, -0.9987, 0.0005074, 0.0515, -0.9965, 0.0005228, 0.0835, -0.9965, 0.0006403, 0.08348, -0.6686, 0.0004849, -0.7436, -0.6682, -0.01038, -0.7439, -0.6319, -0.01207, -0.7749, -0.6311, 0.00355, -0.7757, -0.01034, -0.4045, 0.9145, 0.01034, -0.4045, 0.9145, 0.007657, -0.4943, 0.8692, -0.007656, -0.4943, 0.8692, -5.583e-05, -0.9825, 0.1862, 5.436e-05, -0.9825, 0.1862, -5.513e-05, -0.9679, 0.2514, 5.368e-05, -0.9679, 0.2514, -0.01091, -0.7801, -0.6255, 0.01091, -0.7801, -0.6255, 0.01545, -0.7126, -0.7014, -0.01545, -0.7126, -0.7014, 0.0, 0.6617, 0.7498, 0.0, 0.6617, 0.7498, 0.0, 0.6617, 0.7498, 0.0, 0.6617, 0.7498, 0.0, 1.0, -0.0002064, 0.0, 1.0, -0.0002064, 0.0, 1.0, -0.0002064, 0.0, 1.0, -0.0002064, 0.0, 0.6004, -0.7997, 0.0, 0.6004, -0.7997, 0.0, 0.6004, -0.7997, 0.0, 0.6004, -0.7997, 0.5826, -0.002247, 0.8128, 0.5834, 0.008454, 0.8122, 0.6215, 0.007114, 0.7834, 0.6219, -0.0005575, 0.7831, 0.9987, 0.000514, 0.0515, 0.9987, 0.0003956, 0.05148, 0.9965, 0.0006403, 0.08348, 0.9965, 0.0005255, 0.0835, 0.6682, -0.01038, -0.7439, 0.6686, 0.0004854, -0.7436, 0.6311, 0.003548, -0.7757, 0.6319, -0.01206, -0.7749, -0.6813, -0.674, 0.2858, -0.6813, -0.674, 0.2858, -0.6813, -0.674, 0.2858, -0.6813, -0.674, 0.2858, 0.0, 0.5773, -0.8165, 0.0, 0.5773, -0.8165, 0.0, 0.5773, -0.8165, 0.0, 0.5773, -0.8165, 8.976e-08, -0.6418, -0.7669, 8.976e-08, -0.6418, -0.7669, 8.976e-08, -0.6418, -0.7669, 8.976e-08, -0.6418, -0.7669, 0.4689, 0.0003346, -0.8833, 0.4689, 0.0003346, -0.8833, 0.4689, 0.0003346, -0.8833, 0.4689, 0.0003346, -0.8833, -0.3221, -0.3154, -0.8926, -0.3221, -0.3154, -0.8926, -0.3221, -0.3154, -0.8926, -0.3221, -0.3154, -0.8926, 0.686, -0.6763, 0.2683, 0.686, -0.6763, 0.2683, 0.686, -0.6763, 0.2683, 0.686, -0.6763, 0.2683, 0.2988, 0.3023, -0.9052, 0.2988, 0.3023, -0.9052, 0.2988, 0.3023, -0.9052, 0.2988, 0.3023, -0.9052, -0.4689, 0.0003346, -0.8833, -0.4689, 0.0003346, -0.8833, -0.4689, 0.0003346, -0.8833, -0.4689, 0.0003346, -0.8833, -0.703, 0.7077, 0.07117, -0.703, 0.7077, 0.07117, -0.703, 0.7077, 0.07117, -0.703, 0.7077, 0.07117, -0.1912, -0.0003547, 0.9815, -0.1912, -0.0003547, 0.9815, -0.1912, -0.0003547, 0.9815, -0.1912, -0.0003547, 0.9815, 0.1244, 0.1236, 0.9845, 0.1244, 0.1236, 0.9845, 0.1244, 0.1236, 0.9845, 0.1244, 0.1236, 0.9845, -0.1112, -0.1118, 0.9875, -0.1112, -0.1118, 0.9875, -0.1112, -0.1118, 0.9875, -0.1112, -0.1118, 0.9875, 0.1912, -0.0003546, 0.9815, 0.1912, -0.0003546, 0.9815, 0.1912, -0.0003546, 0.9815, 0.1912, -0.0003546, 0.9815, 0.0, -0.2202, 0.9755, 0.0, -0.2202, 0.9755, 0.0, -0.2202, 0.9755, 0.0, -0.2202, 0.9755, 0.0, 0.2756, 0.9613, 0.0, 0.2756, 0.9613, 0.0, 0.2756, 0.9613, 0.0, 0.2756, 0.9613, 0.6678, -0.6588, 0.3464, 0.6678, -0.6588, 0.3464, 0.6678, -0.6588, 0.3464, 0.6678, -0.6588, 0.3464, -0.687, 0.6914, 0.2238, -0.687, 0.6914, 0.2238, -0.687, 0.6914, 0.2238, -0.687, 0.6914, 0.2238, -0.2988, 0.3023, -0.9052, -0.2988, 0.3023, -0.9052, -0.2988, 0.3023, -0.9052, -0.2988, 0.3023, -0.9052, 0.3221, -0.3154, -0.8926, 0.3221, -0.3154, -0.8926, 0.3221, -0.3154, -0.8926, 0.3221, -0.3154, -0.8926, -0.974, -4.614e-05, 0.2266, -0.974, -4.614e-05, 0.2266, -0.974, -4.614e-05, 0.2266, -0.974, -4.614e-05, 0.2266, 0.687, 0.6914, 0.2238, 0.687, 0.6914, 0.2238, 0.687, 0.6914, 0.2238, 0.687, 0.6914, 0.2238, -0.6678, -0.6588, 0.3464, -0.6678, -0.6588, 0.3464, -0.6678, -0.6588, 0.3464, -0.6678, -0.6588, 0.3464, 0.974, -4.588e-05, 0.2266, 0.974, -4.588e-05, 0.2266, 0.974, -4.588e-05, 0.2266, 0.974, -4.588e-05, 0.2266, 9.823e-08, -0.9539, 0.3001, 9.823e-08, -0.9539, 0.3001, 9.823e-08, -0.9539, 0.3001, 9.823e-08, -0.9539, 0.3001, 0.0, 0.9933, 0.1158, 0.0, 0.9933, 0.1158, 0.0, 0.9933, 0.1158, 0.0, 0.9933, 0.1158])] * 3)])

# ---- objects
ob_lp = bpy.data.objects.new('LP', me_cube_003)

# ---- transforms, parenting, visibility, modifiers, constraints
ob_lp.location = (0.0, 0.0, 0.0)
ob_lp.scale = (1.5, 1.5, 1.5)
ob_lp.lineart.crease_threshold = 0.0

# ---- collection membership
col_collection.objects.link(ob_lp)

# ---- scene / render settings (as saved in the file)
scene.frame_start = 1; scene.frame_end = 250; scene.frame_set(1)
scene.render.engine = 'BLENDER_EEVEE_NEXT'
scene.cycles.use_denoising = False
scene.cycles.samples = 128
scene.cycles.sampling_pattern = 'TABULATED_SOBOL'
scene.cycles.use_adaptive_sampling = False
scene.cycles.use_light_tree = False
scene.cycles.bake_type = 'NORMAL'
scene.view_settings.view_transform = 'Filmic'
bpy.context.view_layer.update()

# ---- added for rendering (the .blend has no active camera and no usable light): camera, sun
cam_auto = bpy.data.cameras.new('AutoCamera')
cam_auto.lens = 50.0
cam_auto.sensor_width = 36.0
cam_auto.clip_end = 1000.0
ob_auto_camera = bpy.data.objects.new('AutoCamera', cam_auto)
scene.collection.objects.link(ob_auto_camera)
ob_auto_camera.location = (17.3054, -21.1441, 20.7724)
ob_auto_camera.rotation_euler = (1.09748, -7.21219e-08, 0.694738)
scene.camera = ob_auto_camera
light_auto_sun = bpy.data.lights.new('AutoSun', 'SUN')
light_auto_sun.energy = 3.0
light_auto_sun.angle = 0.0523599
ob_auto_sun = bpy.data.objects.new('AutoSun', light_auto_sun)
scene.collection.objects.link(ob_auto_sun)
ob_auto_sun.rotation_euler = (0.872665, 0.174533, 0.523599)
bpy.context.view_layer.update()
